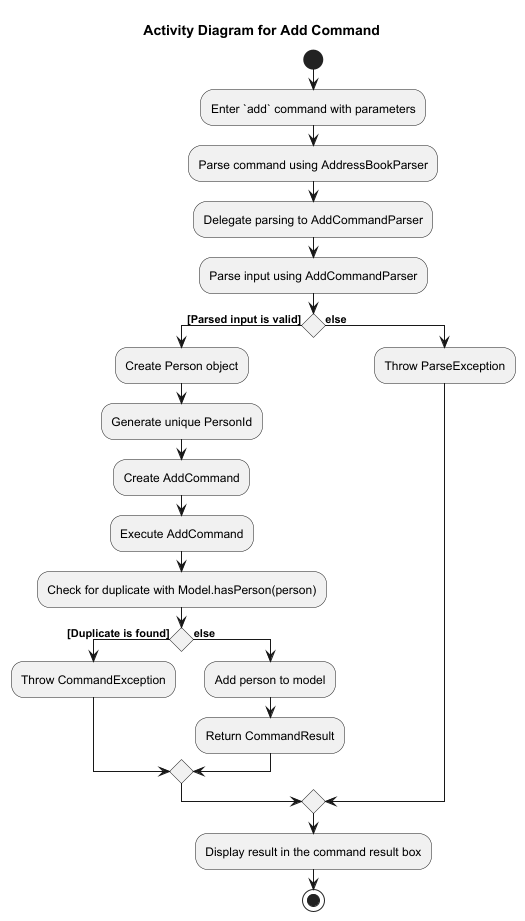

The diagram above was rendered by PlantUML. Its source (embedded in the PNG):
@startuml
!include style.puml

title Activity Diagram for Add Command
start

:Enter `add` command with parameters;
:Parse command using AddressBookParser;
:Delegate parsing to AddCommandParser;
:Parse input using AddCommandParser;

if () then ([Parsed input is valid])
  :Create Person object;
  :Generate unique PersonId;
  :Create AddCommand;

  :Execute AddCommand;
  :Check for duplicate with Model.hasPerson(person);

  if () then ([Duplicate is found])
    :Throw CommandException;
  else (else)
    :Add person to model;
    :Return CommandResult;
  endif

else (else)
  :Throw ParseException;
endif
:Display result in the command result box;
stop
@enduml